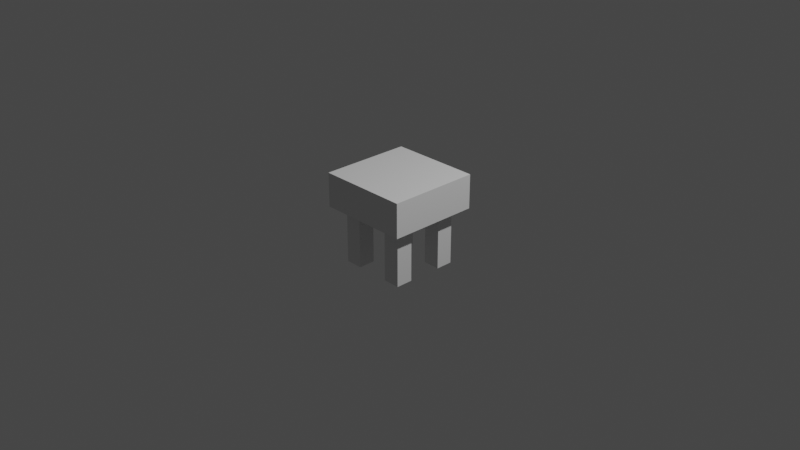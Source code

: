 # Source: Stool.blend  (saved by Blender 2.91.10; exported with 4.5.12 LTS)
import bpy
from mathutils import Matrix  # noqa: F401  (used for matrix-valued properties, if any)

bpy.ops.wm.read_factory_settings(use_empty=True)
scene = bpy.context.scene
scene.name = 'Scene'

# ---- collections
col_collection = bpy.data.collections.new('Collection'); scene.collection.children.link(col_collection)

# ---- world
world_world = bpy.data.worlds.new('World'); scene.world = world_world
world_world.use_nodes = True; world_world.node_tree.nodes.clear()
_N = world_world.node_tree.nodes; _L = world_world.node_tree.links
n0 = _N.new('ShaderNodeOutputWorld'); n0.name = 'World Output'; n0.location = (300, 300)
n1 = _N.new('ShaderNodeBackground'); n1.name = 'Background'; n1.location = (10, 300)
n1.inputs[0].default_value = (0.05088, 0.05088, 0.05088, 1.0)
_L.new(n1.outputs[0], n0.inputs[0])
n0.is_active_output = True
world_world.color = (0.05088, 0.05088, 0.05088)
world_world.use_sun_shadow = False
world_world.sun_shadow_jitter_overblur = 0.0

# ---- cameras
cam_camera = bpy.data.cameras.new('Camera')
cam_camera.clip_end = 100.0
cam_camera.ortho_scale = 7.314

# ---- lights
light_light = bpy.data.lights.new('Light', 'POINT')
light_light.transmission_factor = 0.0
light_light.energy = 1000.0
light_light.shadow_soft_size = 0.1
light_light.shadow_maximum_resolution = 0.006
light_light.use_absolute_resolution = True

# ---- meshes
me_w_rfel_004 = bpy.data.meshes.new('Würfel.004')
me_w_rfel_004.from_pydata([(-1.5, -1.5, -6.0), (-1.5, -1.5, 6.0), (-1.5, 1.5, -6.0), (-1.5, 1.5, 6.0), (1.5, -1.5, -6.0), (1.5, -1.5, 6.0), (1.5, 1.5, -6.0), (1.5, 1.5, 6.0), (-3.5, -3.5, 4.0), (-3.5, -3.5, 10.0), (-3.5, 12.5, 4.0), (-3.5, 12.5, 10.0), (12.5, -3.5, 4.0), (12.5, -3.5, 10.0), (12.5, 12.5, 4.0), (12.5, 12.5, 10.0), (7.5, -1.5, -6.0), (7.5, -1.5, 6.0), (7.5, 1.5, -6.0), (7.5, 1.5, 6.0), (10.5, -1.5, -6.0), (10.5, -1.5, 6.0), (10.5, 1.5, -6.0), (10.5, 1.5, 6.0), (7.5, 7.5, -6.0), (7.5, 7.5, 6.0), (7.5, 10.5, -6.0), (7.5, 10.5, 6.0), (10.5, 7.5, -6.0), (10.5, 7.5, 6.0), (10.5, 10.5, -6.0), (10.5, 10.5, 6.0), (-1.5, 7.5, -6.0), (-1.5, 7.5, 6.0), (-1.5, 10.5, -6.0), (-1.5, 10.5, 6.0), (1.5, 7.5, -6.0), (1.5, 7.5, 6.0), (1.5, 10.5, -6.0), (1.5, 10.5, 6.0)], [], [(0, 1, 3, 2), (2, 3, 7, 6), (6, 7, 5, 4), (4, 5, 1, 0), (2, 6, 4, 0), (7, 3, 1, 5), (8, 9, 11, 10), (10, 11, 15, 14), (14, 15, 13, 12), (12, 13, 9, 8), (10, 14, 12, 8), (15, 11, 9, 13), (16, 17, 19, 18), (18, 19, 23, 22), (22, 23, 21, 20), (20, 21, 17, 16), (18, 22, 20, 16), (23, 19, 17, 21), (24, 25, 27, 26), (26, 27, 31, 30), (30, 31, 29, 28), (28, 29, 25, 24), (26, 30, 28, 24), (31, 27, 25, 29), (32, 33, 35, 34), (34, 35, 39, 38), (38, 39, 37, 36), (36, 37, 33, 32), (34, 38, 36, 32), (39, 35, 33, 37)])
_uv = me_w_rfel_004.uv_layers.new(name='UV-Map')
_uv.uv.foreach_set('vector', [0.09375, 0.7656, 0.09375, 0.9531, 0.04688, 0.9531, 0.04688, 0.7656, 0.04688, 0.7656, 0.04688, 0.9531, 0.0, 0.9531, 0.0, 0.7656, 0.1875, 0.7656, 0.1875, 0.9531, 0.1406, 0.9531, 0.1406, 0.7656, 0.1406, 0.7656, 0.1406, 0.9531, 0.09375, 0.9531, 0.09375, 0.7656, 0.09375, 0.9531, 0.09375, 1.0, 0.1406, 1.0, 0.1406, 0.9531, 0.04688, 1.0, 0.04688, 0.9531, 0.09375, 0.9531, 0.09375, 1.0, 0.5, 0.6562, 0.5, 0.75, 0.25, 0.75, 0.25, 0.6562, 0.25, 0.6562, 0.25, 0.75, 0.0, 0.75, 0.0, 0.6562, 1.0, 0.6562, 1.0, 0.75, 0.75, 0.75, 0.75, 0.6562, 0.75, 0.6562, 0.75, 0.75, 0.5, 0.75, 0.5, 0.6562, 0.5, 0.75, 0.5, 1.0, 0.75, 1.0, 0.75, 0.75, 0.25, 1.0, 0.25, 0.75, 0.5, 0.75, 0.5, 1.0, 0.4688, 0.3906, 0.4688, 0.5781, 0.4219, 0.5781, 0.4219, 0.3906, 0.4219, 0.3906, 0.4219, 0.5781, 0.375, 0.5781, 0.375, 0.3906, 0.5625, 0.3906, 0.5625, 0.5781, 0.5156, 0.5781, 0.5156, 0.3906, 0.5156, 0.3906, 0.5156, 0.5781, 0.4688, 0.5781, 0.4688, 0.3906, 0.4688, 0.5781, 0.4688, 0.625, 0.5156, 0.625, 0.5156, 0.5781, 0.4219, 0.625, 0.4219, 0.5781, 0.4688, 0.5781, 0.4688, 0.625, 0.2812, 0.4219, 0.2812, 0.6094, 0.2344, 0.6094, 0.2344, 0.4219, 0.2344, 0.4219, 0.2344, 0.6094, 0.1875, 0.6094, 0.1875, 0.4219, 0.375, 0.4219, 0.375, 0.6094, 0.3281, 0.6094, 0.3281, 0.4219, 0.3281, 0.4219, 0.3281, 0.6094, 0.2812, 0.6094, 0.2812, 0.4219, 0.2812, 0.6094, 0.2812, 0.6562, 0.3281, 0.6562, 0.3281, 0.6094, 0.2344, 0.6562, 0.2344, 0.6094, 0.2812, 0.6094, 0.2812, 0.6562, 0.09375, 0.4219, 0.09375, 0.6094, 0.04688, 0.6094, 0.04688, 0.4219, 0.04688, 0.4219, 0.04688, 0.6094, 0.0, 0.6094, 0.0, 0.4219, 0.1875, 0.4219, 0.1875, 0.6094, 0.1406, 0.6094, 0.1406, 0.4219, 0.1406, 0.4219, 0.1406, 0.6094, 0.09375, 0.6094, 0.09375, 0.4219, 0.09375, 0.6094, 0.09375, 0.6562, 0.1406, 0.6562, 0.1406, 0.6094, 0.04688, 0.6562, 0.04688, 0.6094, 0.09375, 0.6094, 0.09375, 0.6562])
me_w_rfel_004.use_remesh_fix_poles = True
me_w_rfel_004.use_remesh_preserve_attributes = False
me_w_rfel_004.use_mirror_vertex_groups = False
me_w_rfel_004.update()

# ---- objects
ob_cube = bpy.data.objects.new('cube', me_w_rfel_004)
ob_light = bpy.data.objects.new('Light', light_light)
ob_camera = bpy.data.objects.new('Camera', cam_camera)

# ---- transforms, parenting, visibility, modifiers, constraints
ob_cube.location = (-0.2798, -0.2798, -0.1219)
ob_cube.scale = (0.06219, 0.06219, 0.06219)
ob_cube.lineart.crease_threshold = 0.0
ob_light.location = (4.076, 1.005, 5.904)
ob_light.rotation_euler = (0.6503, 0.05522, 1.866)
ob_light.lock_rotations_4d = False
ob_light.empty_display_type = 'ARROWS'
ob_light.color = (0.0, 0.0, 0.0, 0.0)
ob_light.lineart.crease_threshold = 0.0
ob_camera.location = (7.359, -6.926, 4.958)
ob_camera.rotation_euler = (1.109, 0.0, 0.8149)
ob_camera.lock_rotations_4d = False
ob_camera.empty_display_type = 'ARROWS'
ob_camera.color = (0.0, 0.0, 0.0, 0.0)
ob_camera.display_type = 'WIRE'
ob_camera.lineart.crease_threshold = 0.0

# ---- collection membership
scene.collection.objects.link(ob_cube)
col_collection.objects.link(ob_light)
col_collection.objects.link(ob_camera)

# ---- scene / render settings (as saved in the file)
scene.camera = ob_camera
scene.frame_start = 1; scene.frame_end = 250; scene.frame_set(1)
scene.render.engine = 'BLENDER_EEVEE_NEXT'
scene.cycles.use_denoising = False
scene.cycles.samples = 128
scene.cycles.sampling_pattern = 'TABULATED_SOBOL'
scene.cycles.use_adaptive_sampling = False
scene.cycles.use_light_tree = False
scene.view_settings.view_transform = 'Filmic'
bpy.context.view_layer.update()
